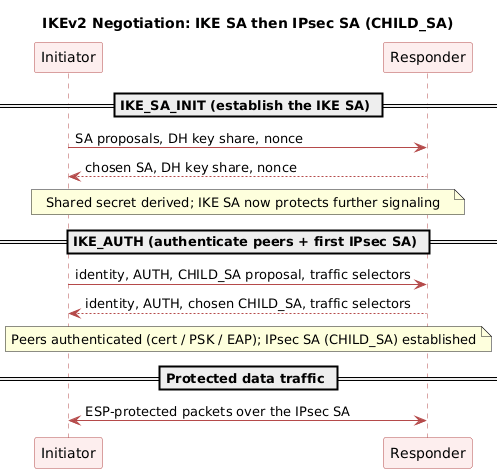

The diagram above was rendered by PlantUML. Its source (embedded in the PNG):
@startuml
title IKEv2 Negotiation: IKE SA then IPsec SA (CHILD_SA)
skinparam shadowing false
skinparam sequence {
  ParticipantBackgroundColor #FDEEEE
  ParticipantBorderColor #B54A4A
  LifeLineBorderColor #B54A4A
  ArrowColor #B54A4A
}
participant "Initiator" as I
participant "Responder" as R

== IKE_SA_INIT (establish the IKE SA) ==
I -> R : SA proposals, DH key share, nonce
R --> I : chosen SA, DH key share, nonce
note over I, R : Shared secret derived; IKE SA now protects further signaling

== IKE_AUTH (authenticate peers + first IPsec SA) ==
I -> R : identity, AUTH, CHILD_SA proposal, traffic selectors
R --> I : identity, AUTH, chosen CHILD_SA, traffic selectors
note over I, R : Peers authenticated (cert / PSK / EAP); IPsec SA (CHILD_SA) established

== Protected data traffic ==
I <-> R : ESP-protected packets over the IPsec SA
@enduml